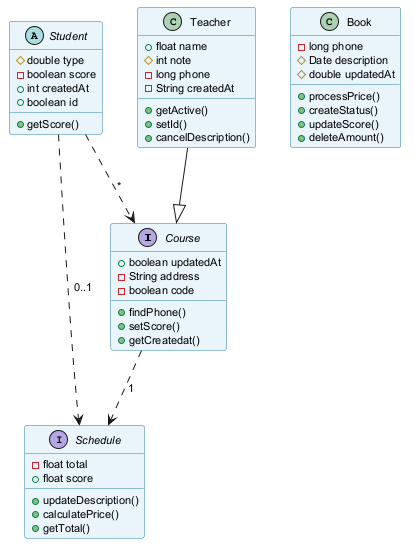

The diagram above was rendered by PlantUML. Its source (embedded in the PNG):
@startuml
skinparam backgroundColor #FFFFFF
skinparam classBackgroundColor #E8F4FA
skinparam classBorderColor #2C7DA0
skinparam defaultFontSize 11
interface Course {
  +boolean updatedAt
  -String address
  -boolean code
  +findPhone()
  +setScore()
  +getCreatedat()
}
abstract class Student {
  #double type
  -boolean score
  +int createdAt
  +boolean id
  +getScore()
}
class Book {
  -long phone
  #Date description
  #double updatedAt
  +processPrice()
  +createStatus()
  +updateScore()
  +deleteAmount()
}
class Teacher {
  +float name
  #int note
  -long phone
  -String createdAt
  +getActive()
  +setId()
  +cancelDescription()
}
interface Schedule {
  -float total
  +float score
  +updateDescription()
  +calculatePrice()
  +getTotal()
}
Course ..> Schedule : "1"
Student ..> Course : "*"
Teacher --|> Course
Student ..> Schedule : "0..1"
@enduml